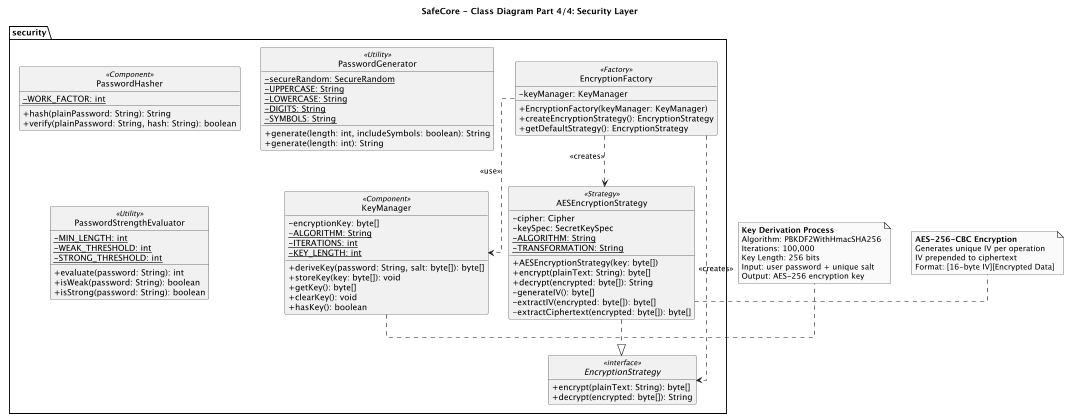

The diagram above was rendered by PlantUML. Its source (embedded in the PNG):
@startuml SafeCore_Class_Diagram_Part4_Security

top to bottom direction

skinparam style strictuml
skinparam linetype ortho
skinparam monochrome true
skinparam shadowing false
skinparam classAttributeIconSize 0
skinparam defaultTextAlignment left
hide empty members

title SafeCore - Class Diagram Part 4/4: Security Layer

package "security" {

    interface EncryptionStrategy <<interface>> {
        + encrypt(plainText: String): byte[]
        + decrypt(encrypted: byte[]): String
    }

    class AESEncryptionStrategy <<Strategy>> {
        - cipher: Cipher
        - keySpec: SecretKeySpec
        - {static} ALGORITHM: String
        - {static} TRANSFORMATION: String
        __
        + AESEncryptionStrategy(key: byte[])
        + encrypt(plainText: String): byte[]
        + decrypt(encrypted: byte[]): String
        - generateIV(): byte[]
        - extractIV(encrypted: byte[]): byte[]
        - extractCiphertext(encrypted: byte[]): byte[]
    }

    class EncryptionFactory <<Factory>> {
        - keyManager: KeyManager
        __
        + EncryptionFactory(keyManager: KeyManager)
        + createEncryptionStrategy(): EncryptionStrategy
        + getDefaultStrategy(): EncryptionStrategy
    }

    class PasswordHasher <<Component>> {
        - {static} WORK_FACTOR: int
        __
        + hash(plainPassword: String): String
        + verify(plainPassword: String, hash: String): boolean
    }

    class PasswordGenerator <<Utility>> {
        - {static} secureRandom: SecureRandom
        - {static} UPPERCASE: String
        - {static} LOWERCASE: String
        - {static} DIGITS: String
        - {static} SYMBOLS: String
        __
        + generate(length: int, includeSymbols: boolean): String
        + generate(length: int): String
    }

    class PasswordStrengthEvaluator <<Utility>> {
        - {static} MIN_LENGTH: int
        - {static} WEAK_THRESHOLD: int
        - {static} STRONG_THRESHOLD: int
        __
        + evaluate(password: String): int
        + isWeak(password: String): boolean
        + isStrong(password: String): boolean
    }

    class KeyManager <<Component>> {
        - encryptionKey: byte[]
        - {static} ALGORITHM: String
        - {static} ITERATIONS: int
        - {static} KEY_LENGTH: int
        __
        + deriveKey(password: String, salt: byte[]): byte[]
        + storeKey(key: byte[]): void
        + getKey(): byte[]
        + clearKey(): void
        + hasKey(): boolean
    }
}

AESEncryptionStrategy ..|> EncryptionStrategy

EncryptionFactory ..> EncryptionStrategy : <<creates>>
EncryptionFactory ..> AESEncryptionStrategy : <<creates>>
EncryptionFactory ..> KeyManager : <<use>>

note right of KeyManager
  **Key Derivation Process**
  Algorithm: PBKDF2WithHmacSHA256
  Iterations: 100,000
  Key Length: 256 bits
  Input: user password + unique salt
  Output: AES-256 encryption key
end note

note right of AESEncryptionStrategy
  **AES-256-CBC Encryption**
  Generates unique IV per operation
  IV prepended to ciphertext
  Format: [16-byte IV][Encrypted Data]
end note

@enduml